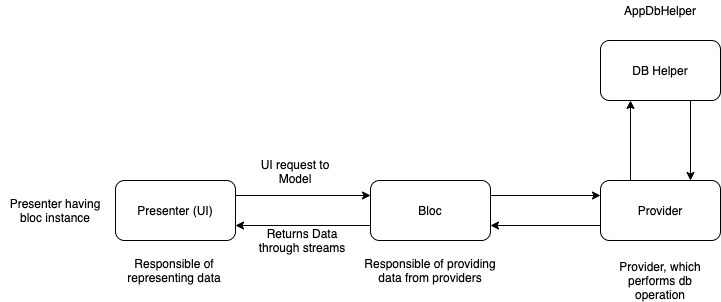

The diagram above was exported from draw.io. Its source (the exported page's mxGraphModel, read from the mxfile embedded in the PNG):
<mxGraphModel dx="1298" dy="766" grid="1" gridSize="10" guides="1" tooltips="1" connect="1" arrows="1" fold="1" page="1" pageScale="1" pageWidth="827" pageHeight="1169" math="0" shadow="0">
  <root>
    <mxCell id="0" />
    <mxCell id="1" parent="0" />
    <mxCell id="gzsuorMePrgoUiceppkZ-1" value="Presenter (UI)" style="rounded=1;whiteSpace=wrap;html=1;" parent="1" vertex="1">
      <mxGeometry x="165" y="320" width="120" height="60" as="geometry" />
    </mxCell>
    <mxCell id="gzsuorMePrgoUiceppkZ-3" value="Bloc" style="rounded=1;whiteSpace=wrap;html=1;" parent="1" vertex="1">
      <mxGeometry x="420" y="320" width="120" height="60" as="geometry" />
    </mxCell>
    <mxCell id="gzsuorMePrgoUiceppkZ-4" value="" style="endArrow=classic;html=1;exitX=1;exitY=0.5;exitDx=0;exitDy=0;entryX=0;entryY=0.25;entryDx=0;entryDy=0;" parent="1" target="gzsuorMePrgoUiceppkZ-3" edge="1">
      <mxGeometry width="50" height="50" relative="1" as="geometry">
        <mxPoint x="285" y="335" as="sourcePoint" />
        <mxPoint x="405" y="335" as="targetPoint" />
      </mxGeometry>
    </mxCell>
    <mxCell id="gzsuorMePrgoUiceppkZ-7" value="Responsible of providing data from providers" style="text;html=1;strokeColor=none;fillColor=none;align=center;verticalAlign=middle;whiteSpace=wrap;rounded=0;" parent="1" vertex="1">
      <mxGeometry x="405" y="400" width="150" height="20" as="geometry" />
    </mxCell>
    <mxCell id="gzsuorMePrgoUiceppkZ-8" value="Responsible of representing data" style="text;html=1;strokeColor=none;fillColor=none;align=center;verticalAlign=middle;whiteSpace=wrap;rounded=0;" parent="1" vertex="1">
      <mxGeometry x="159" y="400" width="130" height="20" as="geometry" />
    </mxCell>
    <mxCell id="gzsuorMePrgoUiceppkZ-10" value="UI request to Model&lt;br&gt;" style="text;html=1;strokeColor=none;fillColor=none;align=center;verticalAlign=middle;whiteSpace=wrap;rounded=0;" parent="1" vertex="1">
      <mxGeometry x="292" y="301" width="106" height="20" as="geometry" />
    </mxCell>
    <mxCell id="gzsuorMePrgoUiceppkZ-13" value="Presenter having bloc instance" style="text;html=1;strokeColor=none;fillColor=none;align=center;verticalAlign=middle;whiteSpace=wrap;rounded=0;" parent="1" vertex="1">
      <mxGeometry x="50" y="340" width="110" height="20" as="geometry" />
    </mxCell>
    <mxCell id="gzsuorMePrgoUiceppkZ-15" value="Provider" style="rounded=1;whiteSpace=wrap;html=1;" parent="1" vertex="1">
      <mxGeometry x="650" y="320" width="120" height="60" as="geometry" />
    </mxCell>
    <mxCell id="gzsuorMePrgoUiceppkZ-16" value="" style="endArrow=classic;html=1;exitX=1;exitY=0.25;exitDx=0;exitDy=0;entryX=0;entryY=0.25;entryDx=0;entryDy=0;" parent="1" source="gzsuorMePrgoUiceppkZ-3" target="gzsuorMePrgoUiceppkZ-15" edge="1">
      <mxGeometry width="50" height="50" relative="1" as="geometry">
        <mxPoint x="560" y="380" as="sourcePoint" />
        <mxPoint x="640" y="335" as="targetPoint" />
      </mxGeometry>
    </mxCell>
    <mxCell id="gzsuorMePrgoUiceppkZ-17" value="" style="endArrow=classic;html=1;exitX=0;exitY=0.75;exitDx=0;exitDy=0;entryX=1;entryY=0.75;entryDx=0;entryDy=0;" parent="1" source="gzsuorMePrgoUiceppkZ-15" edge="1" target="gzsuorMePrgoUiceppkZ-3">
      <mxGeometry width="50" height="50" relative="1" as="geometry">
        <mxPoint x="560" y="500" as="sourcePoint" />
        <mxPoint x="540" y="359" as="targetPoint" />
      </mxGeometry>
    </mxCell>
    <mxCell id="gzsuorMePrgoUiceppkZ-18" value="AppDbHelper&lt;br&gt;" style="text;html=1;strokeColor=none;fillColor=none;align=center;verticalAlign=middle;whiteSpace=wrap;rounded=0;" parent="1" vertex="1">
      <mxGeometry x="690" y="140" width="40" height="20" as="geometry" />
    </mxCell>
    <mxCell id="UJ05TCKIhHpku4fZH6DV-2" value="" style="endArrow=classic;html=1;exitX=0;exitY=0.75;exitDx=0;exitDy=0;entryX=1;entryY=0.75;entryDx=0;entryDy=0;" edge="1" parent="1" source="gzsuorMePrgoUiceppkZ-3" target="gzsuorMePrgoUiceppkZ-1">
      <mxGeometry width="50" height="50" relative="1" as="geometry">
        <mxPoint x="405" y="360" as="sourcePoint" />
        <mxPoint x="283" y="360" as="targetPoint" />
      </mxGeometry>
    </mxCell>
    <mxCell id="UJ05TCKIhHpku4fZH6DV-3" value="Returns Data through streams" style="text;html=1;strokeColor=none;fillColor=none;align=center;verticalAlign=middle;whiteSpace=wrap;rounded=0;" vertex="1" parent="1">
      <mxGeometry x="299" y="370" width="106" height="20" as="geometry" />
    </mxCell>
    <mxCell id="UJ05TCKIhHpku4fZH6DV-4" value="DB Helper" style="rounded=1;whiteSpace=wrap;html=1;" vertex="1" parent="1">
      <mxGeometry x="650" y="180" width="120" height="60" as="geometry" />
    </mxCell>
    <mxCell id="UJ05TCKIhHpku4fZH6DV-5" value="" style="endArrow=classic;html=1;entryX=0.25;entryY=1;entryDx=0;entryDy=0;exitX=0.25;exitY=0;exitDx=0;exitDy=0;" edge="1" parent="1" source="gzsuorMePrgoUiceppkZ-15" target="UJ05TCKIhHpku4fZH6DV-4">
      <mxGeometry width="50" height="50" relative="1" as="geometry">
        <mxPoint x="670" y="290" as="sourcePoint" />
        <mxPoint x="720" y="240" as="targetPoint" />
      </mxGeometry>
    </mxCell>
    <mxCell id="UJ05TCKIhHpku4fZH6DV-6" value="" style="endArrow=classic;html=1;entryX=0.75;entryY=0;entryDx=0;entryDy=0;exitX=0.75;exitY=1;exitDx=0;exitDy=0;" edge="1" parent="1" source="UJ05TCKIhHpku4fZH6DV-4" target="gzsuorMePrgoUiceppkZ-15">
      <mxGeometry width="50" height="50" relative="1" as="geometry">
        <mxPoint x="370" y="260" as="sourcePoint" />
        <mxPoint x="420" y="210" as="targetPoint" />
      </mxGeometry>
    </mxCell>
    <mxCell id="UJ05TCKIhHpku4fZH6DV-7" value="Provider, which performs db operation&lt;br&gt;" style="text;html=1;strokeColor=none;fillColor=none;align=center;verticalAlign=middle;whiteSpace=wrap;rounded=0;" vertex="1" parent="1">
      <mxGeometry x="660" y="410" width="100" height="20" as="geometry" />
    </mxCell>
  </root>
</mxGraphModel>